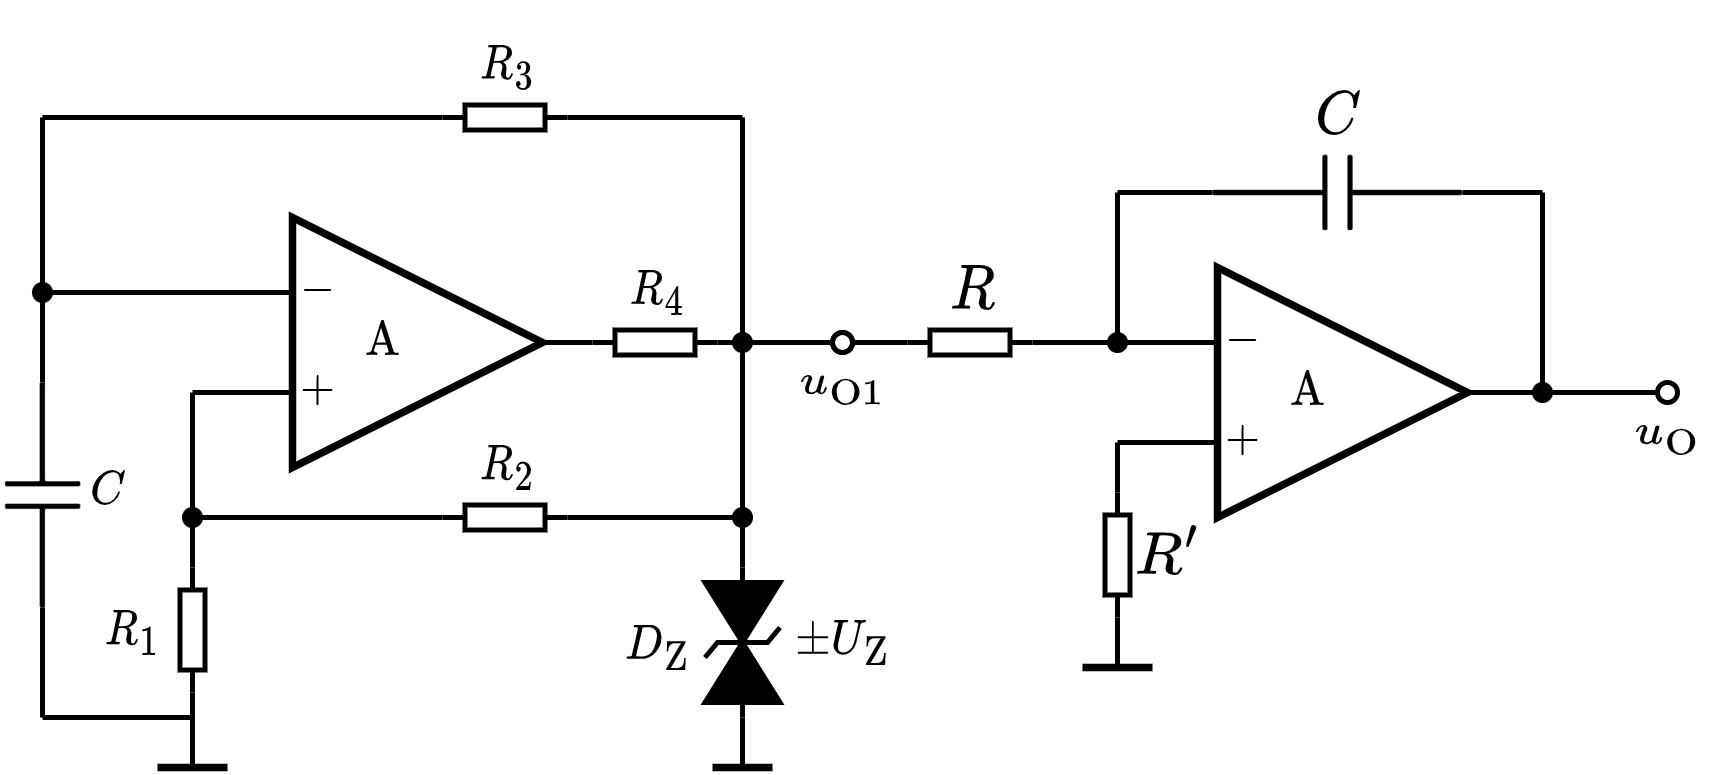

The diagram above was exported from draw.io. Its source (the exported page's mxGraphModel, read from the mxfile embedded in the PNG):
<mxGraphModel dx="537" dy="308" grid="1" gridSize="5" guides="1" tooltips="1" connect="1" arrows="1" fold="1" page="1" pageScale="1" pageWidth="827" pageHeight="1169" math="1" shadow="0">
  <root>
    <mxCell id="0" />
    <mxCell id="1" parent="0" />
    <mxCell id="wk5vAMPGY5m9IKHRaPx8-1" value="\(\text{A}\) 　&amp;nbsp;" style="triangle;whiteSpace=wrap;html=1;strokeWidth=1.5;connectable=0;allowArrows=0;fontSize=8;" parent="1" vertex="1">
      <mxGeometry x="155" y="160" width="50" height="50" as="geometry" />
    </mxCell>
    <mxCell id="wk5vAMPGY5m9IKHRaPx8-3" value="" style="endArrow=none;html=1;rounded=0;" parent="1" edge="1">
      <mxGeometry width="50" height="50" relative="1" as="geometry">
        <mxPoint x="135" y="195" as="sourcePoint" />
        <mxPoint x="155" y="195" as="targetPoint" />
      </mxGeometry>
    </mxCell>
    <mxCell id="wk5vAMPGY5m9IKHRaPx8-4" value="$$-$$" style="text;html=1;resizable=1;autosize=1;align=center;verticalAlign=middle;points=[];fillColor=none;strokeColor=none;rounded=0;movable=1;rotatable=1;deletable=1;editable=1;connectable=0;fontSize=8;" parent="1" vertex="1">
      <mxGeometry x="155" y="170" width="10" height="10" as="geometry" />
    </mxCell>
    <mxCell id="wk5vAMPGY5m9IKHRaPx8-5" value="$$+$$" style="text;html=1;resizable=1;autosize=1;align=center;verticalAlign=middle;points=[];fillColor=none;strokeColor=none;rounded=0;movable=1;rotatable=1;deletable=1;editable=1;connectable=0;fontSize=8;" parent="1" vertex="1">
      <mxGeometry x="155" y="190" width="10" height="10" as="geometry" />
    </mxCell>
    <mxCell id="wk5vAMPGY5m9IKHRaPx8-6" value="" style="endArrow=none;html=1;rounded=0;fontSize=8;entryX=1;entryY=0.5;entryDx=0;entryDy=0;entryPerimeter=0;" parent="1" target="q1QNxQZsb89WqCfUoyfc-3" edge="1">
      <mxGeometry width="50" height="50" relative="1" as="geometry">
        <mxPoint x="205" y="185" as="sourcePoint" />
        <mxPoint x="220" y="185" as="targetPoint" />
      </mxGeometry>
    </mxCell>
    <mxCell id="wk5vAMPGY5m9IKHRaPx8-21" value="" style="endArrow=none;html=1;rounded=0;strokeWidth=1;fontSize=8;startArrow=oval;startFill=0;endSize=4;startSize=4;entryX=0;entryY=0.5;entryDx=0;entryDy=0;entryPerimeter=0;" parent="1" target="q1QNxQZsb89WqCfUoyfc-3" edge="1">
      <mxGeometry width="50" height="50" relative="1" as="geometry">
        <mxPoint x="265" y="185" as="sourcePoint" />
        <mxPoint x="220" y="185" as="targetPoint" />
      </mxGeometry>
    </mxCell>
    <mxCell id="wk5vAMPGY5m9IKHRaPx8-23" value="$$u_{\mathrm{O}1}$$" style="text;html=1;align=center;verticalAlign=middle;resizable=1;points=[];autosize=1;strokeColor=none;fillColor=none;fontSize=8;movable=1;rotatable=1;deletable=1;editable=1;connectable=1;" parent="1" vertex="1">
      <mxGeometry x="255" y="187.5" width="20" height="10" as="geometry" />
    </mxCell>
    <mxCell id="q1QNxQZsb89WqCfUoyfc-1" value="" style="pointerEvents=1;fillColor=strokeColor;verticalLabelPosition=bottom;shadow=0;dashed=0;align=center;html=1;verticalAlign=top;shape=mxgraph.electrical.diodes.transorb_2;strokeWidth=1;fontSize=8;direction=south;" parent="1" vertex="1">
      <mxGeometry x="237.5" y="230" width="15" height="30" as="geometry" />
    </mxCell>
    <mxCell id="q1QNxQZsb89WqCfUoyfc-2" value="" style="endArrow=none;html=1;rounded=0;fontSize=8;strokeWidth=1.5;" parent="1" edge="1">
      <mxGeometry width="50" height="50" relative="1" as="geometry">
        <mxPoint x="239" y="270" as="sourcePoint" />
        <mxPoint x="251" y="270" as="targetPoint" />
      </mxGeometry>
    </mxCell>
    <mxCell id="q1QNxQZsb89WqCfUoyfc-3" value="" style="pointerEvents=1;verticalLabelPosition=bottom;shadow=0;dashed=0;align=center;html=1;verticalAlign=top;shape=mxgraph.electrical.resistors.resistor_1;fontSize=10;direction=west;allowArrows=0;" parent="1" vertex="1">
      <mxGeometry x="215" y="182.5" width="25" height="5" as="geometry" />
    </mxCell>
    <mxCell id="q1QNxQZsb89WqCfUoyfc-4" value="" style="endArrow=none;html=1;rounded=0;strokeWidth=1;fontSize=8;startSize=2;endSize=2;exitX=0;exitY=0.5;exitDx=0;exitDy=0;exitPerimeter=0;" parent="1" source="q1QNxQZsb89WqCfUoyfc-1" edge="1">
      <mxGeometry width="50" height="50" relative="1" as="geometry">
        <mxPoint x="210" y="245" as="sourcePoint" />
        <mxPoint x="245" y="185" as="targetPoint" />
      </mxGeometry>
    </mxCell>
    <mxCell id="q1QNxQZsb89WqCfUoyfc-5" value="" style="endArrow=none;html=1;rounded=0;strokeWidth=1;fontSize=8;startSize=2;endSize=2;entryX=1;entryY=0.5;entryDx=0;entryDy=0;entryPerimeter=0;" parent="1" target="q1QNxQZsb89WqCfUoyfc-1" edge="1">
      <mxGeometry width="50" height="50" relative="1" as="geometry">
        <mxPoint x="245" y="270" as="sourcePoint" />
        <mxPoint x="240" y="245" as="targetPoint" />
      </mxGeometry>
    </mxCell>
    <mxCell id="q1QNxQZsb89WqCfUoyfc-6" value="$$D_\mathrm{Z}$$" style="text;html=1;align=center;verticalAlign=middle;resizable=1;points=[];autosize=1;strokeColor=none;fillColor=none;fontSize=8;movable=1;rotatable=1;deletable=1;editable=1;connectable=1;" parent="1" vertex="1">
      <mxGeometry x="220" y="233" width="15" height="25" as="geometry" />
    </mxCell>
    <mxCell id="q1QNxQZsb89WqCfUoyfc-7" value="$$\pm U_{\mathrm{Z}}$$" style="text;html=1;align=center;verticalAlign=middle;resizable=1;points=[];autosize=1;strokeColor=none;fillColor=none;fontSize=8;movable=1;rotatable=1;deletable=1;editable=1;connectable=1;" parent="1" vertex="1">
      <mxGeometry x="255" y="235" width="20" height="20" as="geometry" />
    </mxCell>
    <mxCell id="q1QNxQZsb89WqCfUoyfc-8" value="$$R_4$$" style="text;html=1;align=center;verticalAlign=middle;resizable=1;points=[];autosize=1;strokeColor=none;fillColor=none;fontSize=8;movable=1;rotatable=1;deletable=1;editable=1;connectable=1;" parent="1" vertex="1">
      <mxGeometry x="220" y="170" width="15" height="10" as="geometry" />
    </mxCell>
    <mxCell id="IlwL_jK5_GZHliMzk0Kd-4" value="$$R_1$$" style="text;html=1;align=center;verticalAlign=middle;resizable=1;points=[];autosize=1;strokeColor=none;fillColor=none;fontSize=8;movable=1;rotatable=1;deletable=1;editable=1;connectable=1;" parent="1" vertex="1">
      <mxGeometry x="115" y="235" width="15" height="15" as="geometry" />
    </mxCell>
    <mxCell id="IlwL_jK5_GZHliMzk0Kd-6" value="" style="endArrow=none;html=1;rounded=0;strokeWidth=1;fontSize=8;startSize=2;endSize=2;exitX=0;exitY=0.5;exitDx=0;exitDy=0;exitPerimeter=0;" parent="1" source="81sI85hRpIEOfdLAa2PB-13" edge="1">
      <mxGeometry width="50" height="50" relative="1" as="geometry">
        <mxPoint x="125" y="150" as="sourcePoint" />
        <mxPoint x="245" y="220" as="targetPoint" />
      </mxGeometry>
    </mxCell>
    <mxCell id="81sI85hRpIEOfdLAa2PB-13" value="" style="pointerEvents=1;verticalLabelPosition=bottom;shadow=0;dashed=0;align=center;html=1;verticalAlign=top;shape=mxgraph.electrical.resistors.resistor_1;fontSize=10;direction=west;allowArrows=0;" parent="1" vertex="1">
      <mxGeometry x="185" y="217.5" width="25" height="5" as="geometry" />
    </mxCell>
    <mxCell id="81sI85hRpIEOfdLAa2PB-14" value="$$R_2$$" style="text;html=1;align=center;verticalAlign=middle;resizable=1;points=[];autosize=1;strokeColor=none;fillColor=none;fontSize=8;movable=1;rotatable=1;deletable=1;editable=1;connectable=1;" parent="1" vertex="1">
      <mxGeometry x="190" y="205" width="15" height="10" as="geometry" />
    </mxCell>
    <mxCell id="81sI85hRpIEOfdLAa2PB-15" value="" style="endArrow=none;html=1;rounded=0;fontSize=10;startSize=4;endSize=4;entryX=1;entryY=0.5;entryDx=0;entryDy=0;entryPerimeter=0;" parent="1" target="81sI85hRpIEOfdLAa2PB-16" edge="1">
      <mxGeometry width="50" height="50" relative="1" as="geometry">
        <mxPoint x="135" y="195" as="sourcePoint" />
        <mxPoint x="332" y="165.5" as="targetPoint" />
      </mxGeometry>
    </mxCell>
    <mxCell id="81sI85hRpIEOfdLAa2PB-16" value="" style="pointerEvents=1;verticalLabelPosition=bottom;shadow=0;dashed=0;align=center;html=1;verticalAlign=top;shape=mxgraph.electrical.resistors.resistor_1;fontSize=10;direction=north;allowArrows=0;" parent="1" vertex="1">
      <mxGeometry x="132.5" y="230" width="5" height="25" as="geometry" />
    </mxCell>
    <mxCell id="81sI85hRpIEOfdLAa2PB-17" value="" style="endArrow=none;html=1;rounded=0;fontSize=10;startSize=4;endSize=4;exitX=0;exitY=0.5;exitDx=0;exitDy=0;exitPerimeter=0;" parent="1" source="81sI85hRpIEOfdLAa2PB-16" edge="1">
      <mxGeometry width="50" height="50" relative="1" as="geometry">
        <mxPoint x="224.5" y="175.5" as="sourcePoint" />
        <mxPoint x="135" y="270" as="targetPoint" />
      </mxGeometry>
    </mxCell>
    <mxCell id="81sI85hRpIEOfdLAa2PB-18" value="" style="endArrow=none;html=1;rounded=0;fontSize=8;strokeWidth=1.5;" parent="1" edge="1">
      <mxGeometry width="50" height="50" relative="1" as="geometry">
        <mxPoint x="128" y="270" as="sourcePoint" />
        <mxPoint x="142" y="270" as="targetPoint" />
      </mxGeometry>
    </mxCell>
    <mxCell id="81sI85hRpIEOfdLAa2PB-19" value="" style="endArrow=none;html=1;rounded=0;strokeWidth=1;fontSize=10;startSize=2;endSize=2;" parent="1" edge="1">
      <mxGeometry width="50" height="50" relative="1" as="geometry">
        <mxPoint x="135" y="220" as="sourcePoint" />
        <mxPoint x="185" y="220" as="targetPoint" />
      </mxGeometry>
    </mxCell>
    <mxCell id="81sI85hRpIEOfdLAa2PB-20" value="" style="shape=waypoint;sketch=0;fillStyle=solid;size=6;pointerEvents=1;points=[];fillColor=none;resizable=1;rotatable=1;perimeter=centerPerimeter;snapToPoint=1;strokeWidth=0.1;fontSize=10;movable=1;deletable=1;editable=1;connectable=1;" parent="1" vertex="1">
      <mxGeometry x="240" y="180" width="10" height="10" as="geometry" />
    </mxCell>
    <mxCell id="81sI85hRpIEOfdLAa2PB-21" value="" style="shape=waypoint;sketch=0;fillStyle=solid;size=6;pointerEvents=1;points=[];fillColor=none;resizable=1;rotatable=1;perimeter=centerPerimeter;snapToPoint=1;strokeWidth=0.1;fontSize=10;movable=1;deletable=1;editable=1;connectable=1;" parent="1" vertex="1">
      <mxGeometry x="240" y="215" width="10" height="10" as="geometry" />
    </mxCell>
    <mxCell id="81sI85hRpIEOfdLAa2PB-22" value="" style="shape=waypoint;sketch=0;fillStyle=solid;size=6;pointerEvents=1;points=[];fillColor=none;resizable=1;rotatable=1;perimeter=centerPerimeter;snapToPoint=1;strokeWidth=0.1;fontSize=10;movable=1;deletable=1;editable=1;connectable=1;" parent="1" vertex="1">
      <mxGeometry x="130" y="215" width="10" height="10" as="geometry" />
    </mxCell>
    <mxCell id="5-MDWlZOm9X3HaH0MmcE-2" value="" style="endArrow=none;html=1;rounded=0;" parent="1" edge="1">
      <mxGeometry width="50" height="50" relative="1" as="geometry">
        <mxPoint x="245" y="185" as="sourcePoint" />
        <mxPoint x="245" y="140" as="targetPoint" />
      </mxGeometry>
    </mxCell>
    <mxCell id="5-MDWlZOm9X3HaH0MmcE-3" value="" style="pointerEvents=1;verticalLabelPosition=bottom;shadow=0;dashed=0;align=center;html=1;verticalAlign=top;shape=mxgraph.electrical.resistors.resistor_1;fontSize=10;direction=west;allowArrows=0;" parent="1" vertex="1">
      <mxGeometry x="185" y="137.5" width="25" height="5" as="geometry" />
    </mxCell>
    <mxCell id="5-MDWlZOm9X3HaH0MmcE-4" value="$$R_3$$" style="text;html=1;align=center;verticalAlign=middle;resizable=1;points=[];autosize=1;strokeColor=none;fillColor=none;fontSize=8;movable=1;rotatable=1;deletable=1;editable=1;connectable=1;" parent="1" vertex="1">
      <mxGeometry x="190" y="125" width="15" height="10" as="geometry" />
    </mxCell>
    <mxCell id="5-MDWlZOm9X3HaH0MmcE-5" value="" style="endArrow=none;html=1;rounded=0;exitX=0;exitY=0.5;exitDx=0;exitDy=0;exitPerimeter=0;" parent="1" source="5-MDWlZOm9X3HaH0MmcE-3" edge="1">
      <mxGeometry width="50" height="50" relative="1" as="geometry">
        <mxPoint x="225" y="160" as="sourcePoint" />
        <mxPoint x="245" y="140" as="targetPoint" />
      </mxGeometry>
    </mxCell>
    <mxCell id="5-MDWlZOm9X3HaH0MmcE-6" value="" style="endArrow=none;html=1;rounded=0;entryX=1;entryY=0.5;entryDx=0;entryDy=0;entryPerimeter=0;" parent="1" target="5-MDWlZOm9X3HaH0MmcE-3" edge="1">
      <mxGeometry width="50" height="50" relative="1" as="geometry">
        <mxPoint x="105" y="140" as="sourcePoint" />
        <mxPoint x="160" y="135" as="targetPoint" />
      </mxGeometry>
    </mxCell>
    <mxCell id="5-MDWlZOm9X3HaH0MmcE-7" value="" style="endArrow=none;html=1;rounded=0;" parent="1" edge="1">
      <mxGeometry width="50" height="50" relative="1" as="geometry">
        <mxPoint x="105" y="175" as="sourcePoint" />
        <mxPoint x="155" y="175" as="targetPoint" />
      </mxGeometry>
    </mxCell>
    <mxCell id="5-MDWlZOm9X3HaH0MmcE-8" value="" style="pointerEvents=1;verticalLabelPosition=bottom;shadow=0;dashed=0;align=center;html=1;verticalAlign=top;shape=mxgraph.electrical.capacitors.capacitor_1;direction=south;connectable=1;allowArrows=0;recursiveResize=1;" parent="1" vertex="1">
      <mxGeometry x="97.5" y="193" width="15" height="45" as="geometry" />
    </mxCell>
    <mxCell id="5-MDWlZOm9X3HaH0MmcE-9" value="" style="endArrow=none;html=1;rounded=0;" parent="1" edge="1">
      <mxGeometry width="50" height="50" relative="1" as="geometry">
        <mxPoint x="105" y="260" as="sourcePoint" />
        <mxPoint x="135" y="260" as="targetPoint" />
      </mxGeometry>
    </mxCell>
    <mxCell id="5-MDWlZOm9X3HaH0MmcE-10" value="$$C$$" style="text;html=1;align=center;verticalAlign=middle;resizable=1;points=[];autosize=1;strokeColor=none;fillColor=none;fontSize=8;movable=1;rotatable=1;deletable=1;editable=1;connectable=1;" parent="1" vertex="1">
      <mxGeometry x="115" y="210" width="5" height="10" as="geometry" />
    </mxCell>
    <mxCell id="5-MDWlZOm9X3HaH0MmcE-11" value="" style="endArrow=none;html=1;rounded=0;entryX=1;entryY=0.5;entryDx=0;entryDy=0;entryPerimeter=0;" parent="1" target="5-MDWlZOm9X3HaH0MmcE-8" edge="1">
      <mxGeometry width="50" height="50" relative="1" as="geometry">
        <mxPoint x="105" y="260" as="sourcePoint" />
        <mxPoint x="125" y="245" as="targetPoint" />
      </mxGeometry>
    </mxCell>
    <mxCell id="5-MDWlZOm9X3HaH0MmcE-12" value="" style="endArrow=none;html=1;rounded=0;exitX=0;exitY=0.5;exitDx=0;exitDy=0;exitPerimeter=0;" parent="1" source="5-MDWlZOm9X3HaH0MmcE-8" edge="1">
      <mxGeometry width="50" height="50" relative="1" as="geometry">
        <mxPoint x="100" y="175" as="sourcePoint" />
        <mxPoint x="105" y="140" as="targetPoint" />
      </mxGeometry>
    </mxCell>
    <mxCell id="5-MDWlZOm9X3HaH0MmcE-13" value="" style="shape=waypoint;sketch=0;fillStyle=solid;size=6;pointerEvents=1;points=[];fillColor=none;resizable=1;rotatable=1;perimeter=centerPerimeter;snapToPoint=1;strokeWidth=0.1;fontSize=10;movable=1;deletable=1;editable=1;connectable=1;" parent="1" vertex="1">
      <mxGeometry x="100" y="170" width="10" height="10" as="geometry" />
    </mxCell>
    <mxCell id="BJGAFLqx66-rim93fkLx-1" value="\(\text{A}\) 　&amp;nbsp;" style="triangle;whiteSpace=wrap;html=1;strokeWidth=1.5;connectable=0;allowArrows=0;fontSize=8;" vertex="1" parent="1">
      <mxGeometry x="340" y="170" width="50" height="50" as="geometry" />
    </mxCell>
    <mxCell id="BJGAFLqx66-rim93fkLx-2" value="" style="endArrow=none;html=1;rounded=0;exitX=0;exitY=0.5;exitDx=0;exitDy=0;exitPerimeter=0;" edge="1" parent="1" source="BJGAFLqx66-rim93fkLx-17">
      <mxGeometry width="50" height="50" relative="1" as="geometry">
        <mxPoint x="310" y="185" as="sourcePoint" />
        <mxPoint x="340" y="185" as="targetPoint" />
      </mxGeometry>
    </mxCell>
    <mxCell id="BJGAFLqx66-rim93fkLx-3" value="" style="endArrow=none;html=1;rounded=0;" edge="1" parent="1">
      <mxGeometry width="50" height="50" relative="1" as="geometry">
        <mxPoint x="320" y="205" as="sourcePoint" />
        <mxPoint x="340" y="205" as="targetPoint" />
      </mxGeometry>
    </mxCell>
    <mxCell id="BJGAFLqx66-rim93fkLx-4" value="$$-$$" style="text;html=1;resizable=1;autosize=1;align=center;verticalAlign=middle;points=[];fillColor=none;strokeColor=none;rounded=0;movable=1;rotatable=1;deletable=1;editable=1;connectable=0;fontSize=8;" vertex="1" parent="1">
      <mxGeometry x="340" y="180" width="10" height="10" as="geometry" />
    </mxCell>
    <mxCell id="BJGAFLqx66-rim93fkLx-5" value="$$+$$" style="text;html=1;resizable=1;autosize=1;align=center;verticalAlign=middle;points=[];fillColor=none;strokeColor=none;rounded=0;movable=1;rotatable=1;deletable=1;editable=1;connectable=0;fontSize=8;" vertex="1" parent="1">
      <mxGeometry x="340" y="200" width="10" height="10" as="geometry" />
    </mxCell>
    <mxCell id="BJGAFLqx66-rim93fkLx-6" value="" style="endArrow=none;html=1;rounded=0;fontSize=8;" edge="1" parent="1">
      <mxGeometry width="50" height="50" relative="1" as="geometry">
        <mxPoint x="390" y="195" as="sourcePoint" />
        <mxPoint x="405" y="195" as="targetPoint" />
      </mxGeometry>
    </mxCell>
    <mxCell id="BJGAFLqx66-rim93fkLx-7" value="" style="endArrow=none;html=1;rounded=0;fontSize=10;startSize=4;endSize=4;entryX=1;entryY=0.5;entryDx=0;entryDy=0;entryPerimeter=0;" edge="1" parent="1" target="BJGAFLqx66-rim93fkLx-23">
      <mxGeometry width="50" height="50" relative="1" as="geometry">
        <mxPoint x="320" y="155" as="sourcePoint" />
        <mxPoint x="350" y="155" as="targetPoint" />
      </mxGeometry>
    </mxCell>
    <mxCell id="BJGAFLqx66-rim93fkLx-8" value="" style="endArrow=none;html=1;rounded=0;fontSize=10;startSize=4;endSize=4;exitX=0;exitY=0.5;exitDx=0;exitDy=0;exitPerimeter=0;" edge="1" parent="1" source="BJGAFLqx66-rim93fkLx-23">
      <mxGeometry width="50" height="50" relative="1" as="geometry">
        <mxPoint x="375" y="155" as="sourcePoint" />
        <mxPoint x="405" y="155" as="targetPoint" />
      </mxGeometry>
    </mxCell>
    <mxCell id="BJGAFLqx66-rim93fkLx-9" value="$$R'$$" style="text;html=1;resizable=1;autosize=1;align=center;verticalAlign=middle;points=[];fillColor=none;strokeColor=none;rounded=0;fontSize=10;movable=1;rotatable=1;deletable=1;editable=1;connectable=0;allowArrows=0;" vertex="1" parent="1">
      <mxGeometry x="322.5" y="220" width="15" height="15" as="geometry" />
    </mxCell>
    <mxCell id="BJGAFLqx66-rim93fkLx-10" value="" style="endArrow=none;html=1;rounded=0;fontSize=10;startSize=4;endSize=4;entryX=1;entryY=0.5;entryDx=0;entryDy=0;entryPerimeter=0;" edge="1" parent="1" target="BJGAFLqx66-rim93fkLx-11">
      <mxGeometry width="50" height="50" relative="1" as="geometry">
        <mxPoint x="320" y="205" as="sourcePoint" />
        <mxPoint x="517" y="175.5" as="targetPoint" />
      </mxGeometry>
    </mxCell>
    <mxCell id="BJGAFLqx66-rim93fkLx-11" value="" style="pointerEvents=1;verticalLabelPosition=bottom;shadow=0;dashed=0;align=center;html=1;verticalAlign=top;shape=mxgraph.electrical.resistors.resistor_1;fontSize=10;direction=north;allowArrows=0;" vertex="1" parent="1">
      <mxGeometry x="317.5" y="215" width="5" height="25" as="geometry" />
    </mxCell>
    <mxCell id="BJGAFLqx66-rim93fkLx-12" value="" style="endArrow=none;html=1;rounded=0;fontSize=10;startSize=4;endSize=4;exitX=0;exitY=0.5;exitDx=0;exitDy=0;exitPerimeter=0;" edge="1" parent="1" source="BJGAFLqx66-rim93fkLx-11">
      <mxGeometry width="50" height="50" relative="1" as="geometry">
        <mxPoint x="409.5" y="160.5" as="sourcePoint" />
        <mxPoint x="320" y="250" as="targetPoint" />
      </mxGeometry>
    </mxCell>
    <mxCell id="BJGAFLqx66-rim93fkLx-13" value="" style="endArrow=none;html=1;rounded=0;fontSize=8;" edge="1" parent="1">
      <mxGeometry width="50" height="50" relative="1" as="geometry">
        <mxPoint x="405" y="195" as="sourcePoint" />
        <mxPoint x="405" y="155" as="targetPoint" />
      </mxGeometry>
    </mxCell>
    <mxCell id="BJGAFLqx66-rim93fkLx-14" value="" style="endArrow=none;html=1;rounded=0;fontSize=8;" edge="1" parent="1">
      <mxGeometry width="50" height="50" relative="1" as="geometry">
        <mxPoint x="320" y="185" as="sourcePoint" />
        <mxPoint x="320" y="155" as="targetPoint" />
      </mxGeometry>
    </mxCell>
    <mxCell id="BJGAFLqx66-rim93fkLx-15" value="" style="endArrow=none;html=1;rounded=0;fontSize=8;strokeWidth=1.5;" edge="1" parent="1">
      <mxGeometry width="50" height="50" relative="1" as="geometry">
        <mxPoint x="313" y="250" as="sourcePoint" />
        <mxPoint x="327" y="250" as="targetPoint" />
      </mxGeometry>
    </mxCell>
    <mxCell id="BJGAFLqx66-rim93fkLx-16" value="$$R$$" style="text;html=1;resizable=1;autosize=1;align=center;verticalAlign=middle;points=[];fillColor=none;strokeColor=none;rounded=0;fontSize=10;movable=1;rotatable=1;deletable=1;editable=1;connectable=0;allowArrows=0;" vertex="1" parent="1">
      <mxGeometry x="283" y="170" width="15" height="10" as="geometry" />
    </mxCell>
    <mxCell id="BJGAFLqx66-rim93fkLx-17" value="" style="pointerEvents=1;verticalLabelPosition=bottom;shadow=0;dashed=0;align=center;html=1;verticalAlign=top;shape=mxgraph.electrical.resistors.resistor_1;fontSize=10;direction=west;allowArrows=0;" vertex="1" parent="1">
      <mxGeometry x="278" y="182.5" width="25" height="5" as="geometry" />
    </mxCell>
    <mxCell id="BJGAFLqx66-rim93fkLx-19" value="" style="endArrow=none;html=1;rounded=0;strokeWidth=1;fontSize=8;startArrow=oval;startFill=0;endSize=4;startSize=4;" edge="1" parent="1">
      <mxGeometry width="50" height="50" relative="1" as="geometry">
        <mxPoint x="430" y="195" as="sourcePoint" />
        <mxPoint x="405" y="195" as="targetPoint" />
      </mxGeometry>
    </mxCell>
    <mxCell id="BJGAFLqx66-rim93fkLx-20" value="" style="shape=waypoint;sketch=0;fillStyle=solid;size=6;pointerEvents=1;points=[];fillColor=none;resizable=1;rotatable=1;perimeter=centerPerimeter;snapToPoint=1;strokeWidth=0.1;fontSize=8;movable=1;deletable=1;editable=1;connectable=1;" vertex="1" parent="1">
      <mxGeometry x="400" y="190" width="10" height="10" as="geometry" />
    </mxCell>
    <mxCell id="BJGAFLqx66-rim93fkLx-22" value="$$u_\mathrm{O}$$" style="text;html=1;align=center;verticalAlign=middle;resizable=1;points=[];autosize=1;strokeColor=none;fillColor=none;fontSize=8;movable=1;rotatable=1;deletable=1;editable=1;connectable=1;" vertex="1" parent="1">
      <mxGeometry x="420" y="195" width="20" height="15" as="geometry" />
    </mxCell>
    <mxCell id="BJGAFLqx66-rim93fkLx-23" value="" style="pointerEvents=1;verticalLabelPosition=bottom;shadow=0;dashed=0;align=center;html=1;verticalAlign=top;shape=mxgraph.electrical.capacitors.capacitor_1;direction=west;connectable=1;" vertex="1" parent="1">
      <mxGeometry x="339" y="147.5" width="50" height="15" as="geometry" />
    </mxCell>
    <mxCell id="BJGAFLqx66-rim93fkLx-24" value="$$C$$" style="text;html=1;align=center;verticalAlign=middle;resizable=1;points=[];autosize=1;strokeColor=none;fillColor=none;fontSize=10;movable=1;rotatable=1;deletable=1;editable=1;connectable=0;allowArrows=0;" vertex="1" parent="1">
      <mxGeometry x="354" y="132.5" width="20" height="15" as="geometry" />
    </mxCell>
    <mxCell id="BJGAFLqx66-rim93fkLx-31" value="" style="shape=waypoint;sketch=0;fillStyle=solid;size=6;pointerEvents=1;points=[];fillColor=none;resizable=1;rotatable=1;perimeter=centerPerimeter;snapToPoint=1;strokeWidth=0.1;movable=1;deletable=1;editable=1;connectable=1;" vertex="1" parent="1">
      <mxGeometry x="315" y="180" width="10" height="10" as="geometry" />
    </mxCell>
    <mxCell id="BJGAFLqx66-rim93fkLx-34" value="" style="endArrow=none;html=1;rounded=0;fontSize=8;startSize=4;endSize=4;entryX=1;entryY=0.5;entryDx=0;entryDy=0;entryPerimeter=0;startArrow=oval;startFill=0;" edge="1" parent="1" target="BJGAFLqx66-rim93fkLx-17">
      <mxGeometry width="50" height="50" relative="1" as="geometry">
        <mxPoint x="265" y="185" as="sourcePoint" />
        <mxPoint x="315" y="135" as="targetPoint" />
      </mxGeometry>
    </mxCell>
  </root>
</mxGraphModel>